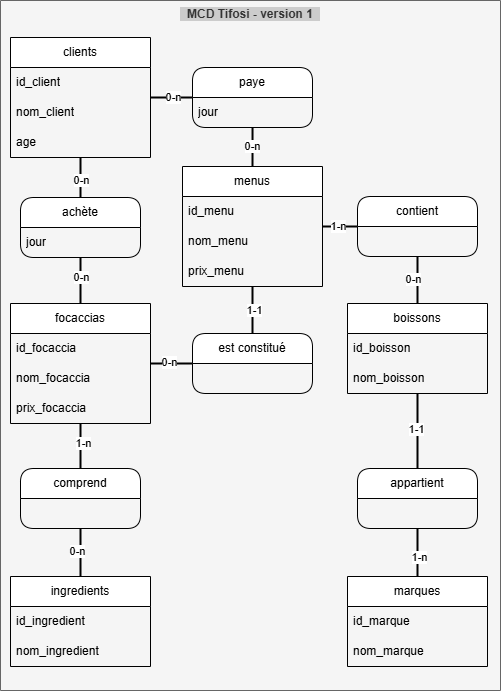

The diagram above was exported from draw.io. Its source (the exported page's mxGraphModel, read from the mxfile embedded in the PNG):
<mxGraphModel dx="607" dy="-31" grid="1" gridSize="10" guides="1" tooltips="1" connect="1" arrows="1" fold="1" page="1" pageScale="1" pageWidth="1100" pageHeight="850" math="0" shadow="0">
  <root>
    <mxCell id="0" />
    <mxCell id="1" parent="0" />
    <mxCell id="0bSMdewJBdfgVJqcAWrH-172" value="&amp;nbsp; MCD Tifosi - version 1&amp;nbsp;&amp;nbsp;" style="swimlane;whiteSpace=wrap;html=1;fillColor=#f5f5f5;labelBackgroundColor=#CCCCCC;backgroundOutline=0;startSize=707;verticalAlign=top;fontColor=#333333;strokeColor=#666666;" parent="1" vertex="1">
      <mxGeometry y="860" width="500" height="690" as="geometry">
        <mxRectangle y="90" width="210" height="690" as="alternateBounds" />
      </mxGeometry>
    </mxCell>
    <mxCell id="0bSMdewJBdfgVJqcAWrH-173" style="edgeStyle=orthogonalEdgeStyle;rounded=0;orthogonalLoop=1;jettySize=auto;html=1;entryX=0;entryY=0.5;entryDx=0;entryDy=0;endArrow=none;startFill=0;strokeWidth=2;" parent="0bSMdewJBdfgVJqcAWrH-172" source="0bSMdewJBdfgVJqcAWrH-175" target="0bSMdewJBdfgVJqcAWrH-209" edge="1">
      <mxGeometry relative="1" as="geometry" />
    </mxCell>
    <mxCell id="0bSMdewJBdfgVJqcAWrH-174" value="0-n" style="edgeLabel;html=1;align=center;verticalAlign=middle;resizable=0;points=[];" parent="0bSMdewJBdfgVJqcAWrH-173" vertex="1" connectable="0">
      <mxGeometry x="0.0886" relative="1" as="geometry">
        <mxPoint as="offset" />
      </mxGeometry>
    </mxCell>
    <mxCell id="0bSMdewJBdfgVJqcAWrH-175" value="clients" style="swimlane;fontStyle=0;childLayout=stackLayout;horizontal=1;startSize=30;horizontalStack=0;resizeParent=1;resizeParentMax=0;resizeLast=0;collapsible=1;marginBottom=0;whiteSpace=wrap;html=1;" parent="0bSMdewJBdfgVJqcAWrH-172" vertex="1">
      <mxGeometry x="10" y="37" width="140" height="120" as="geometry" />
    </mxCell>
    <mxCell id="0bSMdewJBdfgVJqcAWrH-176" value="id_client" style="text;strokeColor=none;fillColor=none;align=left;verticalAlign=middle;spacingLeft=4;spacingRight=4;overflow=hidden;points=[[0,0.5],[1,0.5]];portConstraint=eastwest;rotatable=0;whiteSpace=wrap;html=1;" parent="0bSMdewJBdfgVJqcAWrH-175" vertex="1">
      <mxGeometry y="30" width="140" height="30" as="geometry" />
    </mxCell>
    <mxCell id="0bSMdewJBdfgVJqcAWrH-177" value="nom_client" style="text;strokeColor=none;fillColor=none;align=left;verticalAlign=middle;spacingLeft=4;spacingRight=4;overflow=hidden;points=[[0,0.5],[1,0.5]];portConstraint=eastwest;rotatable=0;whiteSpace=wrap;html=1;" parent="0bSMdewJBdfgVJqcAWrH-175" vertex="1">
      <mxGeometry y="60" width="140" height="30" as="geometry" />
    </mxCell>
    <mxCell id="0bSMdewJBdfgVJqcAWrH-178" value="age" style="text;strokeColor=none;fillColor=none;align=left;verticalAlign=middle;spacingLeft=4;spacingRight=4;overflow=hidden;points=[[0,0.5],[1,0.5]];portConstraint=eastwest;rotatable=0;whiteSpace=wrap;html=1;" parent="0bSMdewJBdfgVJqcAWrH-175" vertex="1">
      <mxGeometry y="90" width="140" height="30" as="geometry" />
    </mxCell>
    <mxCell id="0bSMdewJBdfgVJqcAWrH-179" style="edgeStyle=orthogonalEdgeStyle;rounded=0;orthogonalLoop=1;jettySize=auto;html=1;entryX=0.5;entryY=0;entryDx=0;entryDy=0;endArrow=none;startFill=0;strokeWidth=2;" parent="0bSMdewJBdfgVJqcAWrH-172" source="0bSMdewJBdfgVJqcAWrH-183" target="0bSMdewJBdfgVJqcAWrH-195" edge="1">
      <mxGeometry relative="1" as="geometry" />
    </mxCell>
    <mxCell id="0bSMdewJBdfgVJqcAWrH-180" value="1-n" style="edgeLabel;html=1;align=center;verticalAlign=middle;resizable=0;points=[];" parent="0bSMdewJBdfgVJqcAWrH-179" vertex="1" connectable="0">
      <mxGeometry x="-0.1111" y="3" relative="1" as="geometry">
        <mxPoint as="offset" />
      </mxGeometry>
    </mxCell>
    <mxCell id="0bSMdewJBdfgVJqcAWrH-181" style="edgeStyle=orthogonalEdgeStyle;rounded=0;orthogonalLoop=1;jettySize=auto;html=1;entryX=0;entryY=0.5;entryDx=0;entryDy=0;endArrow=none;startFill=0;strokeWidth=2;" parent="0bSMdewJBdfgVJqcAWrH-172" source="0bSMdewJBdfgVJqcAWrH-183" target="0bSMdewJBdfgVJqcAWrH-211" edge="1">
      <mxGeometry relative="1" as="geometry" />
    </mxCell>
    <mxCell id="0bSMdewJBdfgVJqcAWrH-182" value="0-n" style="edgeLabel;html=1;align=center;verticalAlign=middle;resizable=0;points=[];" parent="0bSMdewJBdfgVJqcAWrH-181" vertex="1" connectable="0">
      <mxGeometry x="-0.1139" y="1" relative="1" as="geometry">
        <mxPoint as="offset" />
      </mxGeometry>
    </mxCell>
    <mxCell id="0bSMdewJBdfgVJqcAWrH-183" value="focaccias" style="swimlane;fontStyle=0;childLayout=stackLayout;horizontal=1;startSize=30;horizontalStack=0;resizeParent=1;resizeParentMax=0;resizeLast=0;collapsible=1;marginBottom=0;whiteSpace=wrap;html=1;" parent="0bSMdewJBdfgVJqcAWrH-172" vertex="1">
      <mxGeometry x="10" y="303" width="140" height="120" as="geometry" />
    </mxCell>
    <mxCell id="0bSMdewJBdfgVJqcAWrH-184" value="id_focaccia" style="text;strokeColor=none;fillColor=none;align=left;verticalAlign=middle;spacingLeft=4;spacingRight=4;overflow=hidden;points=[[0,0.5],[1,0.5]];portConstraint=eastwest;rotatable=0;whiteSpace=wrap;html=1;" parent="0bSMdewJBdfgVJqcAWrH-183" vertex="1">
      <mxGeometry y="30" width="140" height="30" as="geometry" />
    </mxCell>
    <mxCell id="0bSMdewJBdfgVJqcAWrH-185" value="nom_focaccia" style="text;strokeColor=none;fillColor=none;align=left;verticalAlign=middle;spacingLeft=4;spacingRight=4;overflow=hidden;points=[[0,0.5],[1,0.5]];portConstraint=eastwest;rotatable=0;whiteSpace=wrap;html=1;" parent="0bSMdewJBdfgVJqcAWrH-183" vertex="1">
      <mxGeometry y="60" width="140" height="30" as="geometry" />
    </mxCell>
    <mxCell id="0bSMdewJBdfgVJqcAWrH-186" value="prix_focaccia" style="text;strokeColor=none;fillColor=none;align=left;verticalAlign=middle;spacingLeft=4;spacingRight=4;overflow=hidden;points=[[0,0.5],[1,0.5]];portConstraint=eastwest;rotatable=0;whiteSpace=wrap;html=1;" parent="0bSMdewJBdfgVJqcAWrH-183" vertex="1">
      <mxGeometry y="90" width="140" height="30" as="geometry" />
    </mxCell>
    <mxCell id="0bSMdewJBdfgVJqcAWrH-187" style="edgeStyle=orthogonalEdgeStyle;rounded=0;orthogonalLoop=1;jettySize=auto;html=1;entryX=0.5;entryY=0;entryDx=0;entryDy=0;endArrow=none;startFill=0;strokeWidth=2;" parent="0bSMdewJBdfgVJqcAWrH-172" source="0bSMdewJBdfgVJqcAWrH-189" target="0bSMdewJBdfgVJqcAWrH-183" edge="1">
      <mxGeometry relative="1" as="geometry" />
    </mxCell>
    <mxCell id="0bSMdewJBdfgVJqcAWrH-188" value="0-n" style="edgeLabel;html=1;align=center;verticalAlign=middle;resizable=0;points=[];" parent="0bSMdewJBdfgVJqcAWrH-187" vertex="1" connectable="0">
      <mxGeometry x="-0.1739" y="1" relative="1" as="geometry">
        <mxPoint as="offset" />
      </mxGeometry>
    </mxCell>
    <mxCell id="0bSMdewJBdfgVJqcAWrH-189" value="achète" style="swimlane;fontStyle=0;childLayout=stackLayout;horizontal=1;startSize=30;horizontalStack=0;resizeParent=1;resizeParentMax=0;resizeLast=0;collapsible=1;marginBottom=0;whiteSpace=wrap;html=1;rounded=1;" parent="0bSMdewJBdfgVJqcAWrH-172" vertex="1">
      <mxGeometry x="20" y="197" width="120" height="60" as="geometry" />
    </mxCell>
    <mxCell id="0bSMdewJBdfgVJqcAWrH-190" value="jour" style="text;strokeColor=none;fillColor=none;align=left;verticalAlign=middle;spacingLeft=4;spacingRight=4;overflow=hidden;points=[[0,0.5],[1,0.5]];portConstraint=eastwest;rotatable=0;whiteSpace=wrap;html=1;" parent="0bSMdewJBdfgVJqcAWrH-189" vertex="1">
      <mxGeometry y="30" width="120" height="30" as="geometry" />
    </mxCell>
    <mxCell id="0bSMdewJBdfgVJqcAWrH-191" value="" style="endArrow=none;html=1;rounded=0;exitX=0.5;exitY=0;exitDx=0;exitDy=0;strokeWidth=2;" parent="0bSMdewJBdfgVJqcAWrH-172" source="0bSMdewJBdfgVJqcAWrH-189" target="0bSMdewJBdfgVJqcAWrH-175" edge="1">
      <mxGeometry width="50" height="50" relative="1" as="geometry">
        <mxPoint x="360" y="537" as="sourcePoint" />
        <mxPoint x="410" y="487" as="targetPoint" />
      </mxGeometry>
    </mxCell>
    <mxCell id="0bSMdewJBdfgVJqcAWrH-192" value="0-n" style="edgeLabel;html=1;align=center;verticalAlign=middle;resizable=0;points=[];" parent="0bSMdewJBdfgVJqcAWrH-191" vertex="1" connectable="0">
      <mxGeometry x="-0.15" y="-1" relative="1" as="geometry">
        <mxPoint as="offset" />
      </mxGeometry>
    </mxCell>
    <mxCell id="0bSMdewJBdfgVJqcAWrH-193" style="edgeStyle=orthogonalEdgeStyle;rounded=0;orthogonalLoop=1;jettySize=auto;html=1;entryX=0.5;entryY=0;entryDx=0;entryDy=0;endArrow=none;startFill=0;strokeWidth=2;" parent="0bSMdewJBdfgVJqcAWrH-172" source="0bSMdewJBdfgVJqcAWrH-195" target="0bSMdewJBdfgVJqcAWrH-196" edge="1">
      <mxGeometry relative="1" as="geometry" />
    </mxCell>
    <mxCell id="0bSMdewJBdfgVJqcAWrH-194" value="0-n" style="edgeLabel;html=1;align=center;verticalAlign=middle;resizable=0;points=[];" parent="0bSMdewJBdfgVJqcAWrH-193" vertex="1" connectable="0">
      <mxGeometry x="-0.0417" y="-3" relative="1" as="geometry">
        <mxPoint as="offset" />
      </mxGeometry>
    </mxCell>
    <mxCell id="0bSMdewJBdfgVJqcAWrH-195" value="comprend" style="swimlane;fontStyle=0;childLayout=stackLayout;horizontal=1;startSize=30;horizontalStack=0;resizeParent=1;resizeParentMax=0;resizeLast=0;collapsible=1;marginBottom=0;whiteSpace=wrap;html=1;rounded=1;" parent="0bSMdewJBdfgVJqcAWrH-172" vertex="1">
      <mxGeometry x="20" y="468" width="120" height="60" as="geometry" />
    </mxCell>
    <mxCell id="0bSMdewJBdfgVJqcAWrH-196" value="ingredients" style="swimlane;fontStyle=0;childLayout=stackLayout;horizontal=1;startSize=30;horizontalStack=0;resizeParent=1;resizeParentMax=0;resizeLast=0;collapsible=1;marginBottom=0;whiteSpace=wrap;html=1;" parent="0bSMdewJBdfgVJqcAWrH-172" vertex="1">
      <mxGeometry x="10" y="576" width="140" height="90" as="geometry" />
    </mxCell>
    <mxCell id="0bSMdewJBdfgVJqcAWrH-197" value="id_ingredient" style="text;strokeColor=none;fillColor=none;align=left;verticalAlign=middle;spacingLeft=4;spacingRight=4;overflow=hidden;points=[[0,0.5],[1,0.5]];portConstraint=eastwest;rotatable=0;whiteSpace=wrap;html=1;" parent="0bSMdewJBdfgVJqcAWrH-196" vertex="1">
      <mxGeometry y="30" width="140" height="30" as="geometry" />
    </mxCell>
    <mxCell id="0bSMdewJBdfgVJqcAWrH-198" value="nom_ingredient" style="text;strokeColor=none;fillColor=none;align=left;verticalAlign=middle;spacingLeft=4;spacingRight=4;overflow=hidden;points=[[0,0.5],[1,0.5]];portConstraint=eastwest;rotatable=0;whiteSpace=wrap;html=1;" parent="0bSMdewJBdfgVJqcAWrH-196" vertex="1">
      <mxGeometry y="60" width="140" height="30" as="geometry" />
    </mxCell>
    <mxCell id="0bSMdewJBdfgVJqcAWrH-199" style="edgeStyle=orthogonalEdgeStyle;rounded=0;orthogonalLoop=1;jettySize=auto;html=1;entryX=0.5;entryY=0;entryDx=0;entryDy=0;endArrow=none;startFill=0;strokeWidth=2;" parent="0bSMdewJBdfgVJqcAWrH-172" source="0bSMdewJBdfgVJqcAWrH-203" target="0bSMdewJBdfgVJqcAWrH-211" edge="1">
      <mxGeometry relative="1" as="geometry" />
    </mxCell>
    <mxCell id="0bSMdewJBdfgVJqcAWrH-200" value="1-1" style="edgeLabel;html=1;align=center;verticalAlign=middle;resizable=0;points=[];" parent="0bSMdewJBdfgVJqcAWrH-199" vertex="1" connectable="0">
      <mxGeometry x="0.0213" y="2" relative="1" as="geometry">
        <mxPoint as="offset" />
      </mxGeometry>
    </mxCell>
    <mxCell id="0bSMdewJBdfgVJqcAWrH-201" style="edgeStyle=orthogonalEdgeStyle;rounded=0;orthogonalLoop=1;jettySize=auto;html=1;entryX=0;entryY=0.5;entryDx=0;entryDy=0;endArrow=none;startFill=0;strokeWidth=2;" parent="0bSMdewJBdfgVJqcAWrH-172" source="0bSMdewJBdfgVJqcAWrH-203" target="0bSMdewJBdfgVJqcAWrH-214" edge="1">
      <mxGeometry relative="1" as="geometry" />
    </mxCell>
    <mxCell id="0bSMdewJBdfgVJqcAWrH-202" value="1-n" style="edgeLabel;html=1;align=center;verticalAlign=middle;resizable=0;points=[];" parent="0bSMdewJBdfgVJqcAWrH-201" vertex="1" connectable="0">
      <mxGeometry x="0.0864" relative="1" as="geometry">
        <mxPoint as="offset" />
      </mxGeometry>
    </mxCell>
    <mxCell id="0bSMdewJBdfgVJqcAWrH-203" value="menus" style="swimlane;fontStyle=0;childLayout=stackLayout;horizontal=1;startSize=30;horizontalStack=0;resizeParent=1;resizeParentMax=0;resizeLast=0;collapsible=1;marginBottom=0;whiteSpace=wrap;html=1;" parent="0bSMdewJBdfgVJqcAWrH-172" vertex="1">
      <mxGeometry x="182" y="166" width="140" height="120" as="geometry" />
    </mxCell>
    <mxCell id="0bSMdewJBdfgVJqcAWrH-204" value="id_menu" style="text;strokeColor=none;fillColor=none;align=left;verticalAlign=middle;spacingLeft=4;spacingRight=4;overflow=hidden;points=[[0,0.5],[1,0.5]];portConstraint=eastwest;rotatable=0;whiteSpace=wrap;html=1;" parent="0bSMdewJBdfgVJqcAWrH-203" vertex="1">
      <mxGeometry y="30" width="140" height="30" as="geometry" />
    </mxCell>
    <mxCell id="0bSMdewJBdfgVJqcAWrH-205" value="nom_menu" style="text;strokeColor=none;fillColor=none;align=left;verticalAlign=middle;spacingLeft=4;spacingRight=4;overflow=hidden;points=[[0,0.5],[1,0.5]];portConstraint=eastwest;rotatable=0;whiteSpace=wrap;html=1;" parent="0bSMdewJBdfgVJqcAWrH-203" vertex="1">
      <mxGeometry y="60" width="140" height="30" as="geometry" />
    </mxCell>
    <mxCell id="0bSMdewJBdfgVJqcAWrH-206" value="prix_menu" style="text;strokeColor=none;fillColor=none;align=left;verticalAlign=middle;spacingLeft=4;spacingRight=4;overflow=hidden;points=[[0,0.5],[1,0.5]];portConstraint=eastwest;rotatable=0;whiteSpace=wrap;html=1;" parent="0bSMdewJBdfgVJqcAWrH-203" vertex="1">
      <mxGeometry y="90" width="140" height="30" as="geometry" />
    </mxCell>
    <mxCell id="0bSMdewJBdfgVJqcAWrH-207" style="edgeStyle=orthogonalEdgeStyle;rounded=0;orthogonalLoop=1;jettySize=auto;html=1;entryX=0.5;entryY=0;entryDx=0;entryDy=0;endArrow=none;startFill=0;strokeWidth=2;" parent="0bSMdewJBdfgVJqcAWrH-172" source="0bSMdewJBdfgVJqcAWrH-209" target="0bSMdewJBdfgVJqcAWrH-203" edge="1">
      <mxGeometry relative="1" as="geometry" />
    </mxCell>
    <mxCell id="0bSMdewJBdfgVJqcAWrH-208" value="0-n" style="edgeLabel;html=1;align=center;verticalAlign=middle;resizable=0;points=[];" parent="0bSMdewJBdfgVJqcAWrH-207" vertex="1" connectable="0">
      <mxGeometry x="0.0244" relative="1" as="geometry">
        <mxPoint as="offset" />
      </mxGeometry>
    </mxCell>
    <mxCell id="0bSMdewJBdfgVJqcAWrH-209" value="paye" style="swimlane;fontStyle=0;childLayout=stackLayout;horizontal=1;startSize=30;horizontalStack=0;resizeParent=1;resizeParentMax=0;resizeLast=0;collapsible=1;marginBottom=0;whiteSpace=wrap;html=1;rounded=1;" parent="0bSMdewJBdfgVJqcAWrH-172" vertex="1">
      <mxGeometry x="192" y="67" width="120" height="60" as="geometry" />
    </mxCell>
    <mxCell id="0bSMdewJBdfgVJqcAWrH-210" value="jour" style="text;strokeColor=none;fillColor=none;align=left;verticalAlign=middle;spacingLeft=4;spacingRight=4;overflow=hidden;points=[[0,0.5],[1,0.5]];portConstraint=eastwest;rotatable=0;whiteSpace=wrap;html=1;" parent="0bSMdewJBdfgVJqcAWrH-209" vertex="1">
      <mxGeometry y="30" width="120" height="30" as="geometry" />
    </mxCell>
    <mxCell id="0bSMdewJBdfgVJqcAWrH-211" value="est constitué" style="swimlane;fontStyle=0;childLayout=stackLayout;horizontal=1;startSize=30;horizontalStack=0;resizeParent=1;resizeParentMax=0;resizeLast=0;collapsible=1;marginBottom=0;whiteSpace=wrap;html=1;rounded=1;" parent="0bSMdewJBdfgVJqcAWrH-172" vertex="1">
      <mxGeometry x="192" y="333" width="120" height="60" as="geometry" />
    </mxCell>
    <mxCell id="0bSMdewJBdfgVJqcAWrH-212" style="edgeStyle=orthogonalEdgeStyle;rounded=0;orthogonalLoop=1;jettySize=auto;html=1;entryX=0.5;entryY=0;entryDx=0;entryDy=0;endArrow=none;startFill=0;strokeWidth=2;" parent="0bSMdewJBdfgVJqcAWrH-172" source="0bSMdewJBdfgVJqcAWrH-214" target="0bSMdewJBdfgVJqcAWrH-217" edge="1">
      <mxGeometry relative="1" as="geometry" />
    </mxCell>
    <mxCell id="0bSMdewJBdfgVJqcAWrH-213" value="0-n" style="edgeLabel;html=1;align=center;verticalAlign=middle;resizable=0;points=[];" parent="0bSMdewJBdfgVJqcAWrH-212" vertex="1" connectable="0">
      <mxGeometry x="-0.0213" y="-4" relative="1" as="geometry">
        <mxPoint as="offset" />
      </mxGeometry>
    </mxCell>
    <mxCell id="0bSMdewJBdfgVJqcAWrH-214" value="contient" style="swimlane;fontStyle=0;childLayout=stackLayout;horizontal=1;startSize=30;horizontalStack=0;resizeParent=1;resizeParentMax=0;resizeLast=0;collapsible=1;marginBottom=0;whiteSpace=wrap;html=1;rounded=1;" parent="0bSMdewJBdfgVJqcAWrH-172" vertex="1">
      <mxGeometry x="357" y="196" width="120" height="60" as="geometry" />
    </mxCell>
    <mxCell id="0bSMdewJBdfgVJqcAWrH-215" style="edgeStyle=orthogonalEdgeStyle;rounded=0;orthogonalLoop=1;jettySize=auto;html=1;entryX=0.5;entryY=0;entryDx=0;entryDy=0;strokeWidth=2;endArrow=none;startFill=0;" parent="0bSMdewJBdfgVJqcAWrH-172" source="0bSMdewJBdfgVJqcAWrH-217" target="0bSMdewJBdfgVJqcAWrH-222" edge="1">
      <mxGeometry relative="1" as="geometry" />
    </mxCell>
    <mxCell id="0bSMdewJBdfgVJqcAWrH-216" value="1-1" style="edgeLabel;html=1;align=center;verticalAlign=middle;resizable=0;points=[];" parent="0bSMdewJBdfgVJqcAWrH-215" vertex="1" connectable="0">
      <mxGeometry x="-0.0667" y="-1" relative="1" as="geometry">
        <mxPoint as="offset" />
      </mxGeometry>
    </mxCell>
    <mxCell id="0bSMdewJBdfgVJqcAWrH-217" value="boissons" style="swimlane;fontStyle=0;childLayout=stackLayout;horizontal=1;startSize=30;horizontalStack=0;resizeParent=1;resizeParentMax=0;resizeLast=0;collapsible=1;marginBottom=0;whiteSpace=wrap;html=1;" parent="0bSMdewJBdfgVJqcAWrH-172" vertex="1">
      <mxGeometry x="347" y="303" width="140" height="90" as="geometry" />
    </mxCell>
    <mxCell id="0bSMdewJBdfgVJqcAWrH-218" value="id_boisson" style="text;strokeColor=none;fillColor=none;align=left;verticalAlign=middle;spacingLeft=4;spacingRight=4;overflow=hidden;points=[[0,0.5],[1,0.5]];portConstraint=eastwest;rotatable=0;whiteSpace=wrap;html=1;" parent="0bSMdewJBdfgVJqcAWrH-217" vertex="1">
      <mxGeometry y="30" width="140" height="30" as="geometry" />
    </mxCell>
    <mxCell id="0bSMdewJBdfgVJqcAWrH-219" value="nom_boisson" style="text;strokeColor=none;fillColor=none;align=left;verticalAlign=middle;spacingLeft=4;spacingRight=4;overflow=hidden;points=[[0,0.5],[1,0.5]];portConstraint=eastwest;rotatable=0;whiteSpace=wrap;html=1;" parent="0bSMdewJBdfgVJqcAWrH-217" vertex="1">
      <mxGeometry y="60" width="140" height="30" as="geometry" />
    </mxCell>
    <mxCell id="0bSMdewJBdfgVJqcAWrH-220" style="edgeStyle=orthogonalEdgeStyle;rounded=0;orthogonalLoop=1;jettySize=auto;html=1;entryX=0.5;entryY=0;entryDx=0;entryDy=0;strokeWidth=2;endArrow=none;startFill=0;" parent="0bSMdewJBdfgVJqcAWrH-172" source="0bSMdewJBdfgVJqcAWrH-222" target="0bSMdewJBdfgVJqcAWrH-223" edge="1">
      <mxGeometry relative="1" as="geometry" />
    </mxCell>
    <mxCell id="0bSMdewJBdfgVJqcAWrH-221" value="1-n" style="edgeLabel;html=1;align=center;verticalAlign=middle;resizable=0;points=[];" parent="0bSMdewJBdfgVJqcAWrH-220" vertex="1" connectable="0">
      <mxGeometry x="0.1667" y="2" relative="1" as="geometry">
        <mxPoint as="offset" />
      </mxGeometry>
    </mxCell>
    <mxCell id="0bSMdewJBdfgVJqcAWrH-222" value="appartient" style="swimlane;fontStyle=0;childLayout=stackLayout;horizontal=1;startSize=30;horizontalStack=0;resizeParent=1;resizeParentMax=0;resizeLast=0;collapsible=1;marginBottom=0;whiteSpace=wrap;html=1;rounded=1;" parent="0bSMdewJBdfgVJqcAWrH-172" vertex="1">
      <mxGeometry x="357" y="468" width="120" height="60" as="geometry" />
    </mxCell>
    <mxCell id="0bSMdewJBdfgVJqcAWrH-223" value="marques" style="swimlane;fontStyle=0;childLayout=stackLayout;horizontal=1;startSize=30;horizontalStack=0;resizeParent=1;resizeParentMax=0;resizeLast=0;collapsible=1;marginBottom=0;whiteSpace=wrap;html=1;" parent="0bSMdewJBdfgVJqcAWrH-172" vertex="1">
      <mxGeometry x="347" y="576" width="140" height="90" as="geometry" />
    </mxCell>
    <mxCell id="0bSMdewJBdfgVJqcAWrH-224" value="id_marque" style="text;strokeColor=none;fillColor=none;align=left;verticalAlign=middle;spacingLeft=4;spacingRight=4;overflow=hidden;points=[[0,0.5],[1,0.5]];portConstraint=eastwest;rotatable=0;whiteSpace=wrap;html=1;" parent="0bSMdewJBdfgVJqcAWrH-223" vertex="1">
      <mxGeometry y="30" width="140" height="30" as="geometry" />
    </mxCell>
    <mxCell id="0bSMdewJBdfgVJqcAWrH-225" value="nom_marque" style="text;strokeColor=none;fillColor=none;align=left;verticalAlign=middle;spacingLeft=4;spacingRight=4;overflow=hidden;points=[[0,0.5],[1,0.5]];portConstraint=eastwest;rotatable=0;whiteSpace=wrap;html=1;" parent="0bSMdewJBdfgVJqcAWrH-223" vertex="1">
      <mxGeometry y="60" width="140" height="30" as="geometry" />
    </mxCell>
  </root>
</mxGraphModel>